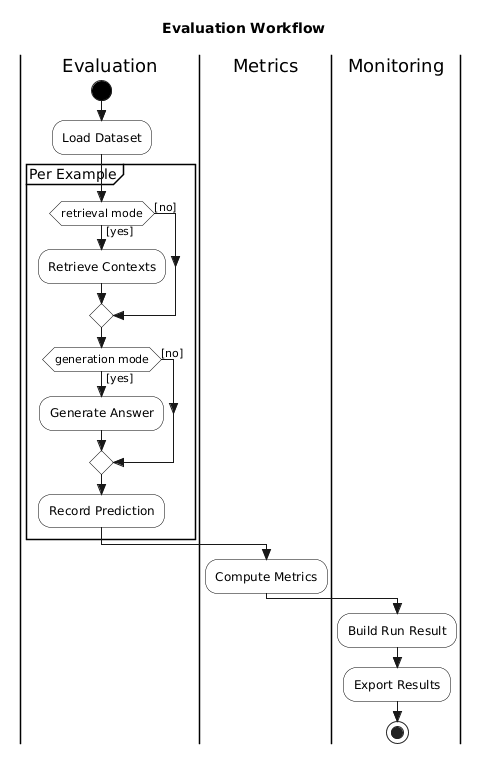

The diagram above was rendered by PlantUML. Its source (embedded in the PNG):
@startuml
skinparam style strictuml
skinparam monochrome true
skinparam shadowing false
skinparam defaultFontName Arial
skinparam activity {
  BackgroundColor white
  BorderColor black
  BarColor black
  StartColor black
  EndColor black
  DiamondBackgroundColor white
  DiamondBorderColor black
}

title Evaluation Workflow

|Evaluation|
start
:Load Dataset;

partition "Per Example" {
  if (retrieval mode) then ([yes])
    :Retrieve Contexts;
  else ([no])
  endif
  if (generation mode) then ([yes])
    :Generate Answer;
  else ([no])
  endif
  :Record Prediction;
}

|Metrics|
:Compute Metrics;

|Monitoring|
:Build Run Result;
:Export Results;

stop
@enduml